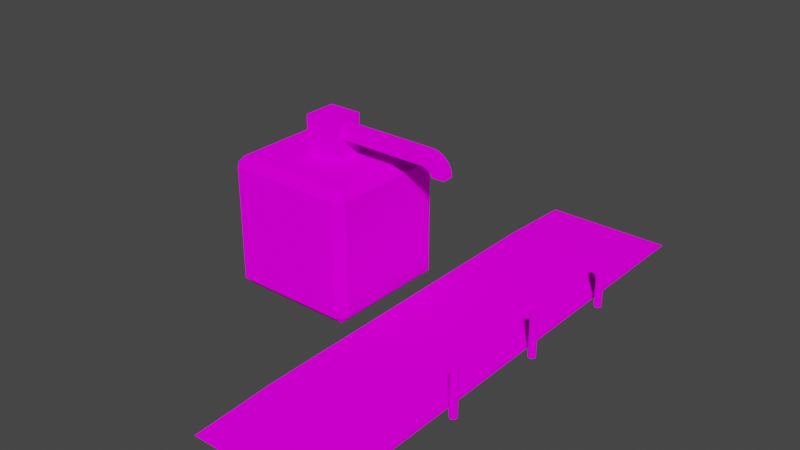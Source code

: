# Source: PlataFormaCaminhao.blend  (saved by Blender 2.82.7; exported with 4.5.12 LTS)
import bpy
from mathutils import Matrix  # noqa: F401  (used for matrix-valued properties, if any)

bpy.ops.wm.read_factory_settings(use_empty=True)
scene = bpy.context.scene
scene.name = 'Scene'

# ---- collections
col_collection = bpy.data.collections.new('Collection'); scene.collection.children.link(col_collection)

# ---- images (referenced by path relative to the original .blend; pixels are not part of the script)
import os
ASSET_DIR = os.environ.get("B2B_ASSET_DIR", "")  # directory of the original .blend (textures are referenced by path, not embedded)
HERE = os.path.dirname(os.path.abspath(__file__))  # packed textures are extracted next to this script under _unpacked/

def load_image(name, relpath, width, height, colorspace="sRGB"):
    """Load a texture the original file referenced (path relative to the .blend, or extracted next to this script)."""
    p = next((c for c in (os.path.join(HERE, relpath), os.path.join(ASSET_DIR, relpath)) if relpath and os.path.exists(c)), "")
    if p:
        img = bpy.data.images.load(p, check_existing=True)
        img.name = name
    else:  # same state as the original file: an image datablock whose file is absent (Cycles renders it pink)
        img = bpy.data.images.new(name, width, height)
        img.source = "FILE"
        img.filepath = "//" + (relpath or name)
    img.colorspace_settings.name = colorspace
    return img
img_imphenziapalette01_png = load_image('ImphenziaPalette01.png', 'Material/ImphenziaPalette01.png', 1024, 1024, 'sRGB')

# ---- materials (node trees are filled in below, after node groups)
mat_material = bpy.data.materials.new('Material')
mat_material.alpha_threshold = 0.0
mat_material.line_color = (0.0, 0.0, 0.0, 1.0)

# ---- material node trees
mat_material.use_nodes = True; mat_material.node_tree.nodes.clear()
_N = mat_material.node_tree.nodes; _L = mat_material.node_tree.links
n0 = _N.new('ShaderNodeOutputMaterial'); n0.name = 'Material Output'; n0.location = (300, 300)
n1 = _N.new('ShaderNodeBsdfDiffuse'); n1.name = 'Diffuse BSDF'; n1.location = (10, 300)
n1.inputs[1].default_value = 0.4
n2 = _N.new('ShaderNodeTexImage'); n2.name = 'Image Texture'; n2.location = (-356, 233)
n2.image = img_imphenziapalette01_png
_L.new(n1.outputs[0], n0.inputs[0])
_L.new(n2.outputs[0], n1.inputs[0])
n0.is_active_output = True

# ---- world
world_world = bpy.data.worlds.new('World'); scene.world = world_world
world_world.use_nodes = True; world_world.node_tree.nodes.clear()
_N = world_world.node_tree.nodes; _L = world_world.node_tree.links
n0 = _N.new('ShaderNodeOutputWorld'); n0.name = 'World Output'; n0.location = (300, 300)
n1 = _N.new('ShaderNodeBackground'); n1.name = 'Background'; n1.location = (10, 300)
n1.inputs[0].default_value = (0.05088, 0.05088, 0.05088, 1.0)
_L.new(n1.outputs[0], n0.inputs[0])
n0.is_active_output = True
world_world.color = (0.05088, 0.05088, 0.05088)
world_world.use_sun_shadow = False
world_world.sun_shadow_jitter_overblur = 0.0

# ---- meshes
me_plane = bpy.data.meshes.new('Plane')
me_plane.from_pydata([(-2.274, -4.508, 0.1031), (0.7846, -4.508, 0.1031), (-2.274, 4.508, 0.1031), (0.7846, 4.508, 0.1031), (-2.506, 4.74, -0.00464), (-2.506, -4.74, -0.00464), (1.017, -4.74, -0.00464), (1.017, 4.74, -0.00464), (-2.506, -7.064, -0.00464), (1.017, -7.064, -0.00464), (-2.506, 4.74, 0.1031), (-2.506, -4.74, 0.1031), (1.017, -4.74, 0.1031), (1.017, 4.74, 0.1031), (-6.514, -1.589, -0.1849), (-6.514, -1.821, 0.04742), (-6.747, -1.589, 0.04742), (-6.514, -1.821, 3.24), (-5.378, -0.4524, 3.473), (-6.747, -1.589, 3.24), (-6.514, 1.604, -0.1849), (-6.747, 1.604, 0.04742), (-6.514, 1.836, 0.04742), (-5.378, 0.4678, 3.473), (-6.514, 1.836, 3.24), (-6.747, 1.604, 3.24), (-3.321, -1.589, -0.1849), (-3.089, -1.589, 0.04742), (-3.321, -1.821, 0.04742), (-4.458, -0.159, 4.011), (-3.321, -1.821, 3.24), (-3.089, -1.589, 3.24), (-3.321, 1.604, -0.1849), (-3.321, 1.836, 0.04742), (-3.089, 1.604, 0.04742), (-4.458, 0.1743, 4.011), (-3.089, 1.604, 3.24), (-3.321, 1.836, 3.24), (-6.514, -1.589, 3.473), (-6.514, 1.604, 3.473), (-3.321, 1.604, 3.473), (-3.321, -1.589, 3.473), (-5.378, -0.4524, 4.535), (-5.378, 0.4678, 4.535), (-4.458, 0.1743, 4.37), (-4.458, -0.159, 4.37), (-4.458, 0.4678, 3.473), (-4.458, -0.4524, 3.473), (-4.458, 0.4678, 4.535), (-4.458, -0.4524, 4.535), (-1.895, 0.1743, 4.011), (-1.895, -0.159, 4.011), (-1.895, 0.1743, 4.37), (-1.895, -0.159, 4.37), (-1.824, 0.1743, 4.002), (-1.824, -0.159, 4.002), (-1.714, 0.1743, 4.343), (-1.714, -0.159, 4.343), (-1.76, 0.1743, 3.971), (-1.76, -0.159, 3.971), (-1.549, 0.1743, 4.261), (-1.549, -0.159, 4.261), (-1.708, 0.1743, 3.922), (-1.708, -0.159, 3.922), (-1.418, 0.1743, 4.133), (-1.418, -0.159, 4.133), (-1.674, 0.1743, 3.859), (-1.674, -0.159, 3.859), (-1.333, 0.1743, 3.97), (-1.333, -0.159, 3.97), (-1.661, 0.1743, 3.789), (-1.661, -0.159, 3.789), (-1.303, 0.1743, 3.789), (-1.303, -0.159, 3.789), (1.017, 6.931, -0.00464), (-2.506, 6.931, -0.00464), (-2.506, -6.805, 0.007336), (-2.506, -6.547, 0.01931), (-2.506, -6.289, 0.03129), (-2.506, -6.031, 0.04326), (-2.506, -5.773, 0.05524), (-2.506, -5.515, 0.06722), (-2.506, -5.256, 0.07919), (-2.506, -4.998, 0.09117), (1.017, -4.998, 0.09117), (1.017, -5.256, 0.07919), (1.017, -5.515, 0.06722), (1.017, -5.773, 0.05524), (1.017, -6.031, 0.04326), (1.017, -6.289, 0.03129), (1.017, -6.547, 0.01931), (1.017, -6.805, 0.007336), (1.017, 6.687, 0.007336), (1.017, 6.444, 0.01931), (1.017, 6.201, 0.03129), (1.017, 5.957, 0.04326), (1.017, 5.714, 0.05524), (1.017, 5.47, 0.06722), (1.017, 5.227, 0.07919), (1.017, 4.984, 0.09117), (-2.506, 4.984, 0.09117), (-2.506, 5.227, 0.07919), (-2.506, 5.47, 0.06722), (-2.506, 5.714, 0.05524), (-2.506, 5.957, 0.04326), (-2.506, 6.201, 0.03129), (-2.506, 6.444, 0.01931), (-2.506, 6.687, 0.007336)], [], [(0, 1, 3, 2), (5, 4, 7, 6), (12, 6, 7, 13), (10, 4, 5, 11), (13, 7, 74, 92, 93, 94, 95, 96, 97, 98, 99), (11, 5, 8, 76, 77, 78, 79, 80, 81, 82, 83), (6, 12, 84, 85, 86, 87, 88, 89, 90, 91, 9), (5, 6, 9, 8), (91, 76, 8, 9), (0, 2, 10, 11), (1, 0, 11, 12), (3, 1, 12, 13), (2, 3, 13, 10), (28, 30, 17, 15), (34, 36, 31, 27), (18, 47, 49, 42), (16, 19, 25, 21), (22, 24, 37, 33), (14, 15, 16), (17, 38, 19), (20, 21, 22), (39, 24, 25), (26, 27, 28), (41, 30, 31), (32, 33, 34), (40, 36, 37), (20, 14, 16, 21), (15, 17, 19, 16), (38, 39, 25, 19), (24, 22, 21, 25), (32, 20, 22, 33), (39, 40, 37, 24), (36, 34, 33, 37), (26, 32, 34, 27), (40, 41, 31, 36), (30, 28, 27, 31), (14, 26, 28, 15), (41, 38, 17, 30), (20, 32, 26, 14), (18, 23, 39, 38), (23, 46, 40, 39), (46, 47, 41, 40), (47, 18, 38, 41), (48, 43, 42, 49), (46, 23, 43, 48), (35, 44, 52, 50), (23, 18, 42, 43), (35, 29, 47, 46), (45, 44, 48, 49), (29, 45, 49, 47), (44, 35, 46, 48), (52, 53, 57, 56), (44, 45, 53, 52), (45, 29, 51, 53), (29, 35, 50, 51), (57, 55, 59, 61), (53, 51, 55, 57), (51, 50, 54, 55), (50, 52, 56, 54), (58, 60, 64, 62), (55, 54, 58, 59), (54, 56, 60, 58), (56, 57, 61, 60), (65, 63, 67, 69), (60, 61, 65, 64), (61, 59, 63, 65), (59, 58, 62, 63), (69, 67, 71, 73), (63, 62, 66, 67), (62, 64, 68, 66), (64, 65, 69, 68), (71, 70, 72, 73), (67, 66, 70, 71), (66, 68, 72, 70), (68, 69, 73, 72), (4, 10, 100, 101, 102, 103, 104, 105, 106, 107, 75), (7, 4, 75, 74), (107, 92, 74, 75), (12, 11, 83, 84), (84, 83, 82, 85), (85, 82, 81, 86), (86, 81, 80, 87), (87, 80, 79, 88), (88, 79, 78, 89), (89, 78, 77, 90), (90, 77, 76, 91), (10, 13, 99, 100), (100, 99, 98, 101), (101, 98, 97, 102), (102, 97, 96, 103), (103, 96, 95, 104), (104, 95, 94, 105), (105, 94, 93, 106), (106, 93, 92, 107)])
_uv = me_plane.uv_layers.new(name='UVMap')
_uv.uv.foreach_set('vector', [0.5744, 0.9279, 0.5744, 0.9279, 0.5744, 0.9279, 0.5744, 0.9279, 0.5744, 0.9279, 0.5744, 0.9279, 0.5744, 0.9279, 0.5744, 0.9279, 0.5744, 0.9279, 0.5744, 0.9279, 0.5744, 0.9279, 0.5744, 0.9279, 0.5744, 0.9279, 0.5744, 0.9279, 0.5744, 0.9279, 0.5744, 0.9279, 0.5744, 0.9279, 0.5744, 0.9279, 0.5744, 0.9279, 0.5744, 0.9279, 0.5744, 0.9279, 0.5744, 0.9279, 0.5744, 0.9279, 0.5744, 0.9279, 0.5744, 0.9279, 0.5744, 0.9279, 0.5744, 0.9279, 0.5744, 0.9279, 0.5744, 0.9279, 0.5744, 0.9279, 0.5744, 0.9279, 0.5744, 0.9279, 0.5744, 0.9279, 0.5744, 0.9279, 0.5744, 0.9279, 0.5744, 0.9279, 0.5744, 0.9279, 0.5744, 0.9279, 0.5744, 0.9279, 0.5744, 0.9279, 0.5744, 0.9279, 0.5744, 0.9279, 0.5744, 0.9279, 0.5744, 0.9279, 0.5744, 0.9279, 0.5744, 0.9279, 0.5744, 0.9279, 0.5744, 0.9279, 0.5744, 0.9279, 0.5744, 0.9279, 0.5744, 0.9279, 0.5744, 0.9279, 0.5744, 0.9279, 0.5543, 0.9325, 0.5543, 0.9325, 0.5543, 0.9325, 0.5543, 0.9325, 0.05354, 0.931, 0.05354, 0.931, 0.05354, 0.931, 0.05354, 0.931, 0.05354, 0.931, 0.05354, 0.931, 0.05354, 0.931, 0.05354, 0.931, 0.05354, 0.931, 0.05354, 0.931, 0.05354, 0.931, 0.05354, 0.931, 0.05354, 0.931, 0.05354, 0.931, 0.05354, 0.931, 0.05354, 0.931, 0.07215, 0.8007, 0.07215, 0.8007, 0.07215, 0.8007, 0.07215, 0.8007, 0.07215, 0.8007, 0.07215, 0.8007, 0.07215, 0.8007, 0.07215, 0.8007, 0.3419, 0.6829, 0.3419, 0.6829, 0.3419, 0.6829, 0.3419, 0.6829, 0.07215, 0.8007, 0.07215, 0.8007, 0.07215, 0.8007, 0.07215, 0.8007, 0.07215, 0.8007, 0.07215, 0.8007, 0.07215, 0.8007, 0.07215, 0.8007, 0.07215, 0.8007, 0.07215, 0.8007, 0.07215, 0.8007, 0.07215, 0.8007, 0.07215, 0.8007, 0.07215, 0.8007, 0.07215, 0.8007, 0.07215, 0.8007, 0.07215, 0.8007, 0.07215, 0.8007, 0.07215, 0.8007, 0.07215, 0.8007, 0.07215, 0.8007, 0.07215, 0.8007, 0.07215, 0.8007, 0.07215, 0.8007, 0.07215, 0.8007, 0.07215, 0.8007, 0.07215, 0.8007, 0.07215, 0.8007, 0.07215, 0.8007, 0.07215, 0.8007, 0.07215, 0.8007, 0.07215, 0.8007, 0.07215, 0.8007, 0.07215, 0.8007, 0.07215, 0.8007, 0.07215, 0.8007, 0.07215, 0.8007, 0.07215, 0.8007, 0.07215, 0.8007, 0.07215, 0.8007, 0.07215, 0.8007, 0.07215, 0.8007, 0.07215, 0.8007, 0.07215, 0.8007, 0.07215, 0.8007, 0.07215, 0.8007, 0.07215, 0.8007, 0.07215, 0.8007, 0.07215, 0.8007, 0.07215, 0.8007, 0.07215, 0.8007, 0.07215, 0.8007, 0.07215, 0.8007, 0.07215, 0.8007, 0.07215, 0.8007, 0.07215, 0.8007, 0.07215, 0.8007, 0.07215, 0.8007, 0.07215, 0.8007, 0.07215, 0.8007, 0.07215, 0.8007, 0.07215, 0.8007, 0.07215, 0.8007, 0.07215, 0.8007, 0.07215, 0.8007, 0.07215, 0.8007, 0.07215, 0.8007, 0.07215, 0.8007, 0.07215, 0.8007, 0.07215, 0.8007, 0.07215, 0.8007, 0.07215, 0.8007, 0.07215, 0.8007, 0.07215, 0.8007, 0.07215, 0.8007, 0.07215, 0.8007, 0.07215, 0.8007, 0.07215, 0.8007, 0.07215, 0.8007, 0.07215, 0.8007, 0.07215, 0.8007, 0.07215, 0.8007, 0.07215, 0.8007, 0.07215, 0.8007, 0.07215, 0.8007, 0.07215, 0.8007, 0.07215, 0.8007, 0.07215, 0.8007, 0.07215, 0.8007, 0.07215, 0.8007, 0.07215, 0.8007, 0.07215, 0.8007, 0.07215, 0.8007, 0.07215, 0.8007, 0.07215, 0.8007, 0.07215, 0.8007, 0.07215, 0.8007, 0.07215, 0.8007, 0.07215, 0.8007, 0.07215, 0.8007, 0.3419, 0.6829, 0.3419, 0.6829, 0.3419, 0.6829, 0.3419, 0.6829, 0.3419, 0.6829, 0.3419, 0.6829, 0.3419, 0.6829, 0.3419, 0.6829, 0.3419, 0.6829, 0.3419, 0.6829, 0.3419, 0.6829, 0.3419, 0.6829, 0.3419, 0.6829, 0.3419, 0.6829, 0.3419, 0.6829, 0.3419, 0.6829, 0.3419, 0.6829, 0.3419, 0.6829, 0.3419, 0.6829, 0.3419, 0.6829, 0.3419, 0.6829, 0.3419, 0.6829, 0.3419, 0.6829, 0.3419, 0.6829, 0.3419, 0.6829, 0.3419, 0.6829, 0.3419, 0.6829, 0.3419, 0.6829, 0.3419, 0.6829, 0.3419, 0.6829, 0.3419, 0.6829, 0.3419, 0.6829, 0.314, 0.669, 0.314, 0.669, 0.314, 0.669, 0.314, 0.669, 0.314, 0.669, 0.314, 0.669, 0.314, 0.669, 0.314, 0.669, 0.3419, 0.6829, 0.3419, 0.6829, 0.3419, 0.6829, 0.3419, 0.6829, 0.314, 0.669, 0.314, 0.669, 0.314, 0.669, 0.314, 0.669, 0.3419, 0.6829, 0.3419, 0.6829, 0.3419, 0.6829, 0.3419, 0.6829, 0.3419, 0.6829, 0.3419, 0.6829, 0.3419, 0.6829, 0.3419, 0.6829, 0.314, 0.669, 0.314, 0.669, 0.314, 0.669, 0.314, 0.669, 0.3419, 0.6829, 0.3419, 0.6829, 0.3419, 0.6829, 0.3419, 0.6829, 0.3419, 0.6829, 0.3419, 0.6829, 0.3419, 0.6829, 0.3419, 0.6829, 0.314, 0.669, 0.314, 0.669, 0.314, 0.669, 0.314, 0.669, 0.3419, 0.6829, 0.3419, 0.6829, 0.3419, 0.6829, 0.3419, 0.6829, 0.314, 0.669, 0.314, 0.669, 0.314, 0.669, 0.314, 0.669, 0.3419, 0.6829, 0.3419, 0.6829, 0.3419, 0.6829, 0.3419, 0.6829, 0.314, 0.669, 0.314, 0.669, 0.314, 0.669, 0.314, 0.669, 0.3419, 0.6829, 0.3419, 0.6829, 0.3419, 0.6829, 0.3419, 0.6829, 0.314, 0.669, 0.314, 0.669, 0.314, 0.669, 0.314, 0.669, 0.3419, 0.6829, 0.3419, 0.6829, 0.3419, 0.6829, 0.3419, 0.6829, 0.314, 0.669, 0.314, 0.669, 0.314, 0.669, 0.314, 0.669, 0.3419, 0.6829, 0.3419, 0.6829, 0.3419, 0.6829, 0.3419, 0.6829, 0.314, 0.669, 0.314, 0.669, 0.314, 0.669, 0.314, 0.669, 0.3419, 0.6829, 0.3419, 0.6829, 0.3419, 0.6829, 0.3419, 0.6829, 0.314, 0.669, 0.314, 0.669, 0.314, 0.669, 0.314, 0.669, 0.3419, 0.6829, 0.3419, 0.6829, 0.3419, 0.6829, 0.3419, 0.6829, 0.314, 0.669, 0.314, 0.669, 0.314, 0.669, 0.314, 0.669, 0.5744, 0.9279, 0.5744, 0.9279, 0.5744, 0.9279, 0.5744, 0.9279, 0.5744, 0.9279, 0.5744, 0.9279, 0.5744, 0.9279, 0.5744, 0.9279, 0.5744, 0.9279, 0.5744, 0.9279, 0.5744, 0.9279, 0.5744, 0.9279, 0.5744, 0.9279, 0.5744, 0.9279, 0.5744, 0.9279, 0.5729, 0.917, 0.5729, 0.917, 0.5729, 0.917, 0.5729, 0.917, 0.5434, 0.9341, 0.5434, 0.9341, 0.5434, 0.9341, 0.5434, 0.9341, 0.06129, 0.9325, 0.06129, 0.9325, 0.06129, 0.9325, 0.06129, 0.9325, 0.5543, 0.9325, 0.5543, 0.9325, 0.5543, 0.9325, 0.5543, 0.9325, 0.06129, 0.9325, 0.06129, 0.9325, 0.06129, 0.9325, 0.06129, 0.9325, 0.5543, 0.9325, 0.5543, 0.9325, 0.5543, 0.9325, 0.5543, 0.9325, 0.06129, 0.9325, 0.06129, 0.9325, 0.06129, 0.9325, 0.06129, 0.9325, 0.5543, 0.9325, 0.5543, 0.9325, 0.5543, 0.9325, 0.5543, 0.9325, 0.06129, 0.9325, 0.06129, 0.9325, 0.06129, 0.9325, 0.06129, 0.9325, 0.5729, 0.917, 0.5729, 0.917, 0.5729, 0.917, 0.5729, 0.917, 0.0799, 0.917, 0.0799, 0.917, 0.0799, 0.917, 0.0799, 0.917, 0.5729, 0.917, 0.5729, 0.917, 0.5729, 0.917, 0.5729, 0.917, 0.0799, 0.917, 0.0799, 0.917, 0.0799, 0.917, 0.0799, 0.917, 0.5729, 0.917, 0.5729, 0.917, 0.5729, 0.917, 0.5729, 0.917, 0.0799, 0.917, 0.0799, 0.917, 0.0799, 0.917, 0.0799, 0.917, 0.5729, 0.917, 0.5729, 0.917, 0.5729, 0.917, 0.5729, 0.917, 0.0799, 0.917, 0.0799, 0.917, 0.0799, 0.917, 0.0799, 0.917])
me_plane.materials.append(mat_material)
me_plane.use_remesh_fix_poles = True
me_plane.use_remesh_preserve_attributes = False
me_plane.use_mirror_vertex_groups = False
me_plane.update()
me_cube = bpy.data.meshes.new('Cube')
me_cube.from_pydata([(0.1135, 0.1135, -1.0), (0.1135, 0.1135, 1.0), (0.1135, -0.1135, -1.0), (0.1135, -0.1135, 1.0), (-0.1135, 0.1135, -1.0), (-0.1135, 0.1135, 1.0), (-0.1135, -0.1135, -1.0), (-0.1135, -0.1135, 1.0), (0.0, -0.1606, -1.0), (0.0, -0.1606, 1.0), (0.0, 0.1606, -1.0), (0.0, 0.1606, 1.0), (0.1606, -2.98e-08, -1.0), (0.1606, 0.0, 1.0), (-0.1606, 0.0, -1.0), (-0.1606, -2.98e-08, 1.0), (0.0, 0.0, 1.0), (0.0, 0.0, -1.0), (0.1135, 0.1135, 0.7266), (0.1135, -0.1135, 0.7266), (-0.1135, -0.1135, 0.7266), (-0.1135, 0.1135, 0.7266), (0.0, 0.1606, 0.7266), (0.0, -0.1606, 0.7266), (-0.1606, -2.573e-08, 0.7266), (0.1606, -4.074e-09, 0.7266), (0.1135, 4.835, -1.0), (0.1135, 4.835, 1.0), (0.1135, 4.608, -1.0), (0.1135, 4.608, 1.0), (-0.1135, 4.835, -1.0), (-0.1135, 4.835, 1.0), (-0.1135, 4.608, -1.0), (-0.1135, 4.608, 1.0), (0.0, 4.561, -1.0), (0.0, 4.561, 1.0), (0.0, 4.882, -1.0), (0.0, 4.882, 1.0), (0.1606, 4.721, -1.0), (0.1606, 4.721, 1.0), (-0.1606, 4.721, -1.0), (-0.1606, 4.721, 1.0), (0.0, 4.721, 1.0), (0.0, 4.721, -1.0), (0.1135, 4.835, 0.7266), (0.1135, 4.608, 0.7266), (-0.1135, 4.608, 0.7266), (-0.1135, 4.835, 0.7266), (0.0, 4.882, 0.7266), (0.0, 4.561, 0.7266), (-0.1606, 4.721, 0.7266), (0.1606, 4.721, 0.7266), (0.1135, -4.698, -1.0), (0.1135, -4.698, 1.0), (0.1135, -4.925, -1.0), (0.1135, -4.925, 1.0), (-0.1135, -4.698, -1.0), (-0.1135, -4.698, 1.0), (-0.1135, -4.925, -1.0), (-0.1135, -4.925, 1.0), (0.0, -4.972, -1.0), (0.0, -4.972, 1.0), (0.0, -4.651, -1.0), (0.0, -4.651, 1.0), (0.1606, -4.812, -1.0), (0.1606, -4.812, 1.0), (-0.1606, -4.812, -1.0), (-0.1606, -4.812, 1.0), (0.0, -4.812, 1.0), (0.0, -4.812, -1.0), (0.1135, -4.698, 0.7266), (0.1135, -4.925, 0.7266), (-0.1135, -4.925, 0.7266), (-0.1135, -4.698, 0.7266), (0.0, -4.651, 0.7266), (0.0, -4.972, 0.7266), (-0.1606, -4.812, 0.7266), (0.1606, -4.812, 0.7266)], [], [(25, 13, 3, 19), (23, 9, 7, 20), (24, 15, 5, 21), (22, 11, 1, 18), (17, 14, 4, 10), (16, 13, 1, 11), (15, 16, 11, 5), (12, 17, 10, 0), (21, 5, 11, 22), (19, 3, 9, 23), (2, 8, 17, 12), (7, 9, 16, 15), (9, 3, 13, 16), (8, 6, 14, 17), (20, 7, 15, 24), (18, 1, 13, 25), (0, 18, 25, 12), (6, 20, 24, 14), (2, 19, 23, 8), (4, 21, 22, 10), (10, 22, 18, 0), (14, 24, 21, 4), (8, 23, 20, 6), (12, 25, 19, 2), (51, 39, 29, 45), (49, 35, 33, 46), (50, 41, 31, 47), (48, 37, 27, 44), (43, 40, 30, 36), (42, 39, 27, 37), (41, 42, 37, 31), (38, 43, 36, 26), (47, 31, 37, 48), (45, 29, 35, 49), (28, 34, 43, 38), (33, 35, 42, 41), (35, 29, 39, 42), (34, 32, 40, 43), (46, 33, 41, 50), (44, 27, 39, 51), (26, 44, 51, 38), (32, 46, 50, 40), (28, 45, 49, 34), (30, 47, 48, 36), (36, 48, 44, 26), (40, 50, 47, 30), (34, 49, 46, 32), (38, 51, 45, 28), (77, 65, 55, 71), (75, 61, 59, 72), (76, 67, 57, 73), (74, 63, 53, 70), (69, 66, 56, 62), (68, 65, 53, 63), (67, 68, 63, 57), (64, 69, 62, 52), (73, 57, 63, 74), (71, 55, 61, 75), (54, 60, 69, 64), (59, 61, 68, 67), (61, 55, 65, 68), (60, 58, 66, 69), (72, 59, 67, 76), (70, 53, 65, 77), (52, 70, 77, 64), (58, 72, 76, 66), (54, 71, 75, 60), (56, 73, 74, 62), (62, 74, 70, 52), (66, 76, 73, 56), (60, 75, 72, 58), (64, 77, 71, 54)])
_uv = me_cube.uv_layers.new(name='UVMap')
_uv.uv.foreach_set('vector', [0.3202, 0.562, 0.3202, 0.562, 0.3202, 0.562, 0.3202, 0.562, 0.3202, 0.562, 0.3202, 0.562, 0.3202, 0.562, 0.3202, 0.562, 0.3202, 0.562, 0.3202, 0.562, 0.3202, 0.562, 0.3202, 0.562, 0.3202, 0.562, 0.3202, 0.562, 0.3202, 0.562, 0.3202, 0.562, 0.07835, 0.9248, 0.07835, 0.9248, 0.07835, 0.9248, 0.07835, 0.9248, 0.3202, 0.562, 0.3202, 0.562, 0.3202, 0.562, 0.3202, 0.562, 0.3202, 0.562, 0.3202, 0.562, 0.3202, 0.562, 0.3202, 0.562, 0.07835, 0.9248, 0.07835, 0.9248, 0.07835, 0.9248, 0.07835, 0.9248, 0.3202, 0.562, 0.3202, 0.562, 0.3202, 0.562, 0.3202, 0.562, 0.3202, 0.562, 0.3202, 0.562, 0.3202, 0.562, 0.3202, 0.562, 0.07835, 0.9248, 0.07835, 0.9248, 0.07835, 0.9248, 0.07835, 0.9248, 0.3202, 0.562, 0.3202, 0.562, 0.3202, 0.562, 0.3202, 0.562, 0.3202, 0.562, 0.3202, 0.562, 0.3202, 0.562, 0.3202, 0.562, 0.07835, 0.9248, 0.07835, 0.9248, 0.07835, 0.9248, 0.07835, 0.9248, 0.3202, 0.562, 0.3202, 0.562, 0.3202, 0.562, 0.3202, 0.562, 0.3202, 0.562, 0.3202, 0.562, 0.3202, 0.562, 0.3202, 0.562, 0.07835, 0.9248, 0.07835, 0.9248, 0.07835, 0.9248, 0.07835, 0.9248, 0.07835, 0.9248, 0.07835, 0.9248, 0.07835, 0.9248, 0.07835, 0.9248, 0.07835, 0.9248, 0.07835, 0.9248, 0.07835, 0.9248, 0.07835, 0.9248, 0.07835, 0.9248, 0.07835, 0.9248, 0.07835, 0.9248, 0.07835, 0.9248, 0.07835, 0.9248, 0.07835, 0.9248, 0.07835, 0.9248, 0.07835, 0.9248, 0.07835, 0.9248, 0.07835, 0.9248, 0.07835, 0.9248, 0.07835, 0.9248, 0.07835, 0.9248, 0.07835, 0.9248, 0.07835, 0.9248, 0.07835, 0.9248, 0.07835, 0.9248, 0.07835, 0.9248, 0.07835, 0.9248, 0.07835, 0.9248, 0.3202, 0.562, 0.3202, 0.562, 0.3202, 0.562, 0.3202, 0.562, 0.3202, 0.562, 0.3202, 0.562, 0.3202, 0.562, 0.3202, 0.562, 0.3202, 0.562, 0.3202, 0.562, 0.3202, 0.562, 0.3202, 0.562, 0.3202, 0.562, 0.3202, 0.562, 0.3202, 0.562, 0.3202, 0.562, 0.07835, 0.9248, 0.07835, 0.9248, 0.07835, 0.9248, 0.07835, 0.9248, 0.3202, 0.562, 0.3202, 0.562, 0.3202, 0.562, 0.3202, 0.562, 0.3202, 0.562, 0.3202, 0.562, 0.3202, 0.562, 0.3202, 0.562, 0.07835, 0.9248, 0.07835, 0.9248, 0.07835, 0.9248, 0.07835, 0.9248, 0.3202, 0.562, 0.3202, 0.562, 0.3202, 0.562, 0.3202, 0.562, 0.3202, 0.562, 0.3202, 0.562, 0.3202, 0.562, 0.3202, 0.562, 0.07835, 0.9248, 0.07835, 0.9248, 0.07835, 0.9248, 0.07835, 0.9248, 0.3202, 0.562, 0.3202, 0.562, 0.3202, 0.562, 0.3202, 0.562, 0.3202, 0.562, 0.3202, 0.562, 0.3202, 0.562, 0.3202, 0.562, 0.07835, 0.9248, 0.07835, 0.9248, 0.07835, 0.9248, 0.07835, 0.9248, 0.3202, 0.562, 0.3202, 0.562, 0.3202, 0.562, 0.3202, 0.562, 0.3202, 0.562, 0.3202, 0.562, 0.3202, 0.562, 0.3202, 0.562, 0.07835, 0.9248, 0.07835, 0.9248, 0.07835, 0.9248, 0.07835, 0.9248, 0.07835, 0.9248, 0.07835, 0.9248, 0.07835, 0.9248, 0.07835, 0.9248, 0.07835, 0.9248, 0.07835, 0.9248, 0.07835, 0.9248, 0.07835, 0.9248, 0.07835, 0.9248, 0.07835, 0.9248, 0.07835, 0.9248, 0.07835, 0.9248, 0.07835, 0.9248, 0.07835, 0.9248, 0.07835, 0.9248, 0.07835, 0.9248, 0.07835, 0.9248, 0.07835, 0.9248, 0.07835, 0.9248, 0.07835, 0.9248, 0.07835, 0.9248, 0.07835, 0.9248, 0.07835, 0.9248, 0.07835, 0.9248, 0.07835, 0.9248, 0.07835, 0.9248, 0.07835, 0.9248, 0.07835, 0.9248, 0.3202, 0.562, 0.3202, 0.562, 0.3202, 0.562, 0.3202, 0.562, 0.3202, 0.562, 0.3202, 0.562, 0.3202, 0.562, 0.3202, 0.562, 0.3202, 0.562, 0.3202, 0.562, 0.3202, 0.562, 0.3202, 0.562, 0.3202, 0.562, 0.3202, 0.562, 0.3202, 0.562, 0.3202, 0.562, 0.07835, 0.9248, 0.07835, 0.9248, 0.07835, 0.9248, 0.07835, 0.9248, 0.3202, 0.562, 0.3202, 0.562, 0.3202, 0.562, 0.3202, 0.562, 0.3202, 0.562, 0.3202, 0.562, 0.3202, 0.562, 0.3202, 0.562, 0.07835, 0.9248, 0.07835, 0.9248, 0.07835, 0.9248, 0.07835, 0.9248, 0.3202, 0.562, 0.3202, 0.562, 0.3202, 0.562, 0.3202, 0.562, 0.3202, 0.562, 0.3202, 0.562, 0.3202, 0.562, 0.3202, 0.562, 0.07835, 0.9248, 0.07835, 0.9248, 0.07835, 0.9248, 0.07835, 0.9248, 0.3202, 0.562, 0.3202, 0.562, 0.3202, 0.562, 0.3202, 0.562, 0.3202, 0.562, 0.3202, 0.562, 0.3202, 0.562, 0.3202, 0.562, 0.07835, 0.9248, 0.07835, 0.9248, 0.07835, 0.9248, 0.07835, 0.9248, 0.3202, 0.562, 0.3202, 0.562, 0.3202, 0.562, 0.3202, 0.562, 0.3202, 0.562, 0.3202, 0.562, 0.3202, 0.562, 0.3202, 0.562, 0.07835, 0.9248, 0.07835, 0.9248, 0.07835, 0.9248, 0.07835, 0.9248, 0.07835, 0.9248, 0.07835, 0.9248, 0.07835, 0.9248, 0.07835, 0.9248, 0.07835, 0.9248, 0.07835, 0.9248, 0.07835, 0.9248, 0.07835, 0.9248, 0.07835, 0.9248, 0.07835, 0.9248, 0.07835, 0.9248, 0.07835, 0.9248, 0.07835, 0.9248, 0.07835, 0.9248, 0.07835, 0.9248, 0.07835, 0.9248, 0.07835, 0.9248, 0.07835, 0.9248, 0.07835, 0.9248, 0.07835, 0.9248, 0.07835, 0.9248, 0.07835, 0.9248, 0.07835, 0.9248, 0.07835, 0.9248, 0.07835, 0.9248, 0.07835, 0.9248, 0.07835, 0.9248, 0.07835, 0.9248])
me_cube.materials.append(mat_material)
me_cube.use_remesh_fix_poles = True
me_cube.use_remesh_preserve_attributes = False
me_cube.use_mirror_vertex_groups = False
me_cube.update()

# ---- objects
ob_plane = bpy.data.objects.new('Plane', me_plane)
ob_empty = bpy.data.objects.new('Empty', None)
ob_cube = bpy.data.objects.new('Cube', me_cube)

# ---- transforms, parenting, visibility, modifiers, constraints
ob_plane.location = (0.0, 0.0, 0.0)
ob_plane.lineart.crease_threshold = 0.0
ob_empty.location = (0.0, 0.0, 0.0)
ob_empty.lineart.crease_threshold = 0.0
ob_cube.location = (1.265, 0.03383, 0.5832)
ob_cube.scale = (0.6328, 0.6328, 0.6328)
ob_cube.lineart.crease_threshold = 0.0

# ---- collection membership
col_collection.objects.link(ob_plane)
col_collection.objects.link(ob_empty)
col_collection.objects.link(ob_cube)

# ---- scene / render settings (as saved in the file)
scene.frame_start = 1; scene.frame_end = 250; scene.frame_set(1)
scene.render.engine = 'CYCLES'
scene.cycles.use_denoising = False
scene.cycles.samples = 128
scene.cycles.sampling_pattern = 'TABULATED_SOBOL'
scene.cycles.use_adaptive_sampling = False
scene.cycles.use_light_tree = False
scene.view_settings.view_transform = 'Filmic'
bpy.context.view_layer.update()

# ---- added for rendering (the .blend has no active camera and no usable light): camera, sun
cam_auto = bpy.data.cameras.new('AutoCamera')
cam_auto.lens = 50.0
cam_auto.sensor_width = 36.0
cam_auto.clip_end = 1000.0
ob_auto_camera = bpy.data.objects.new('AutoCamera', cam_auto)
scene.collection.objects.link(ob_auto_camera)
ob_auto_camera.location = (12.9007, -18.7752, 14.6478)
ob_auto_camera.rotation_euler = (1.09748, -7.21219e-08, 0.694738)
scene.camera = ob_auto_camera
light_auto_sun = bpy.data.lights.new('AutoSun', 'SUN')
light_auto_sun.energy = 3.0
light_auto_sun.angle = 0.0523599
ob_auto_sun = bpy.data.objects.new('AutoSun', light_auto_sun)
scene.collection.objects.link(ob_auto_sun)
ob_auto_sun.rotation_euler = (0.872665, 0.174533, 0.523599)
bpy.context.view_layer.update()

